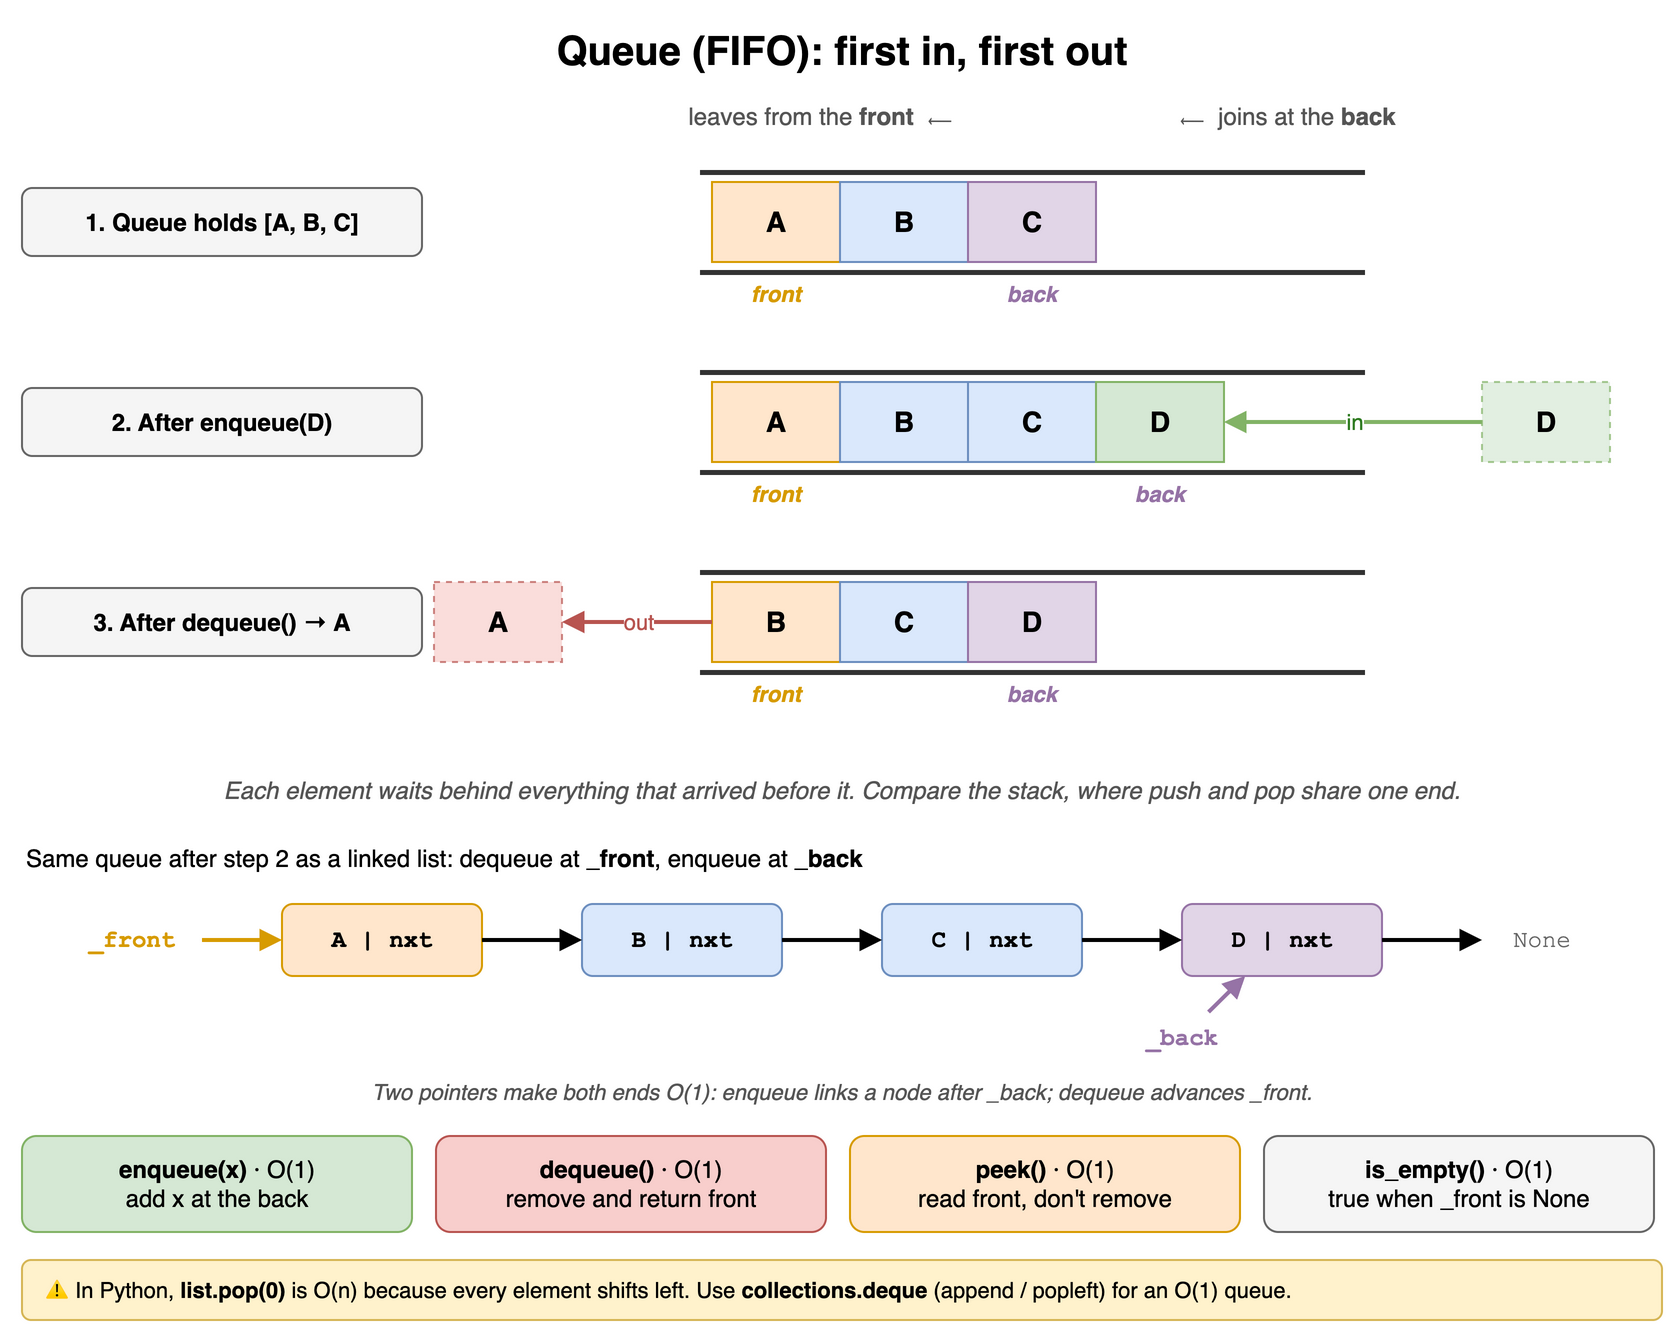

The diagram above was exported from draw.io. Its source (the exported page's mxGraphModel, read from the mxfile embedded in the PNG):
<mxGraphModel dx="900" dy="690" grid="1" gridSize="10" guides="1" tooltips="1" connect="1" arrows="1" fold="1" page="1" pageScale="1" pageWidth="900" pageHeight="690" math="0" shadow="0">
  <root>
    <mxCell id="0" />
    <mxCell id="1" parent="0" />
    <mxCell id="p6c1" value="Queue (FIFO): first in, first out" style="text;html=1;align=center;verticalAlign=middle;whiteSpace=wrap;fontSize=20;fontStyle=1;" vertex="1" parent="1">
      <mxGeometry x="40" y="10" width="820" height="30" as="geometry" />
    </mxCell>
    <mxCell id="p6c2" value="leaves from the &lt;b&gt;front&lt;/b&gt; &amp;nbsp;⟵ &amp;nbsp;&amp;nbsp;&amp;nbsp;&amp;nbsp;&amp;nbsp;&amp;nbsp;&amp;nbsp;&amp;nbsp;&amp;nbsp;&amp;nbsp;&amp;nbsp;&amp;nbsp;&amp;nbsp;&amp;nbsp;&amp;nbsp;&amp;nbsp;&amp;nbsp;&amp;nbsp;&amp;nbsp;&amp;nbsp;&amp;nbsp;&amp;nbsp;&amp;nbsp;&amp;nbsp;&amp;nbsp;&amp;nbsp;&amp;nbsp;&amp;nbsp;&amp;nbsp;&amp;nbsp;&amp;nbsp;&amp;nbsp; ⟵ &amp;nbsp;joins at the &lt;b&gt;back&lt;/b&gt;" style="text;html=1;align=center;verticalAlign=middle;whiteSpace=wrap;fontSize=12;fontColor=#555555;" vertex="1" parent="1">
      <mxGeometry x="300" y="48" width="500" height="20" as="geometry" />
    </mxCell>
    <mxCell id="p6c3" value="1. Queue holds [A, B, C]" style="rounded=1;whiteSpace=wrap;html=1;fillColor=#f5f5f5;strokeColor=#666666;fontStyle=1;" vertex="1" parent="1">
      <mxGeometry x="40" y="94" width="200" height="34" as="geometry" />
    </mxCell>
    <mxCell id="p6c4" value="" style="shape=partialRectangle;whiteSpace=wrap;html=1;left=0;right=0;fillColor=none;strokeWidth=2.5;strokeColor=#333333;" vertex="1" parent="1">
      <mxGeometry x="380" y="86" width="330" height="50" as="geometry" />
    </mxCell>
    <mxCell id="p6c5" value="A" style="rounded=0;whiteSpace=wrap;html=1;fontStyle=1;fontSize=14;fillColor=#ffe6cc;strokeColor=#d79b00;" vertex="1" parent="1">
      <mxGeometry x="385" y="91" width="64" height="40" as="geometry" />
    </mxCell>
    <mxCell id="p6c6" value="B" style="rounded=0;whiteSpace=wrap;html=1;fontStyle=1;fontSize=14;fillColor=#dae8fc;strokeColor=#6c8ebf;" vertex="1" parent="1">
      <mxGeometry x="449" y="91" width="64" height="40" as="geometry" />
    </mxCell>
    <mxCell id="p6c7" value="C" style="rounded=0;whiteSpace=wrap;html=1;fontStyle=1;fontSize=14;fillColor=#e1d5e7;strokeColor=#9673a6;" vertex="1" parent="1">
      <mxGeometry x="513" y="91" width="64" height="40" as="geometry" />
    </mxCell>
    <mxCell id="p6c8" value="front" style="text;html=1;align=center;verticalAlign=middle;whiteSpace=wrap;fontSize=11;fontStyle=3;fontColor=#d79b00;" vertex="1" parent="1">
      <mxGeometry x="385" y="138" width="64" height="18" as="geometry" />
    </mxCell>
    <mxCell id="p6c9" value="back" style="text;html=1;align=center;verticalAlign=middle;whiteSpace=wrap;fontSize=11;fontStyle=3;fontColor=#9673a6;" vertex="1" parent="1">
      <mxGeometry x="513" y="138" width="64" height="18" as="geometry" />
    </mxCell>
    <mxCell id="p6c10" value="2. After enqueue(D)" style="rounded=1;whiteSpace=wrap;html=1;fillColor=#f5f5f5;strokeColor=#666666;fontStyle=1;" vertex="1" parent="1">
      <mxGeometry x="40" y="194" width="200" height="34" as="geometry" />
    </mxCell>
    <mxCell id="p6c11" value="" style="shape=partialRectangle;whiteSpace=wrap;html=1;left=0;right=0;fillColor=none;strokeWidth=2.5;strokeColor=#333333;" vertex="1" parent="1">
      <mxGeometry x="380" y="186" width="330" height="50" as="geometry" />
    </mxCell>
    <mxCell id="p6c12" value="A" style="rounded=0;whiteSpace=wrap;html=1;fontStyle=1;fontSize=14;fillColor=#ffe6cc;strokeColor=#d79b00;" vertex="1" parent="1">
      <mxGeometry x="385" y="191" width="64" height="40" as="geometry" />
    </mxCell>
    <mxCell id="p6c13" value="B" style="rounded=0;whiteSpace=wrap;html=1;fontStyle=1;fontSize=14;fillColor=#dae8fc;strokeColor=#6c8ebf;" vertex="1" parent="1">
      <mxGeometry x="449" y="191" width="64" height="40" as="geometry" />
    </mxCell>
    <mxCell id="p6c14" value="C" style="rounded=0;whiteSpace=wrap;html=1;fontStyle=1;fontSize=14;fillColor=#dae8fc;strokeColor=#6c8ebf;" vertex="1" parent="1">
      <mxGeometry x="513" y="191" width="64" height="40" as="geometry" />
    </mxCell>
    <mxCell id="p6c15" value="D" style="rounded=0;whiteSpace=wrap;html=1;fontStyle=1;fontSize=14;fillColor=#d5e8d4;strokeColor=#82b366;" vertex="1" parent="1">
      <mxGeometry x="577" y="191" width="64" height="40" as="geometry" />
    </mxCell>
    <mxCell id="p6c16" value="front" style="text;html=1;align=center;verticalAlign=middle;whiteSpace=wrap;fontSize=11;fontStyle=3;fontColor=#d79b00;" vertex="1" parent="1">
      <mxGeometry x="385" y="238" width="64" height="18" as="geometry" />
    </mxCell>
    <mxCell id="p6c17" value="back" style="text;html=1;align=center;verticalAlign=middle;whiteSpace=wrap;fontSize=11;fontStyle=3;fontColor=#9673a6;" vertex="1" parent="1">
      <mxGeometry x="577" y="238" width="64" height="18" as="geometry" />
    </mxCell>
    <mxCell id="p6c18" value="D" style="rounded=0;whiteSpace=wrap;html=1;fontStyle=1;fontSize=14;fillColor=#d5e8d4;strokeColor=#82b366;dashed=1;opacity=70;" vertex="1" parent="1">
      <mxGeometry x="770" y="191" width="64" height="40" as="geometry" />
    </mxCell>
    <mxCell id="p6c19" value="in" style="endArrow=block;html=1;strokeWidth=2;strokeColor=#82b366;fontColor=#2d7a1f;labelBackgroundColor=#ffffff;" edge="1" parent="1" source="p6c18" target="p6c15">
      <mxGeometry relative="1" as="geometry" />
    </mxCell>
    <mxCell id="p6c20" value="3. After dequeue() → A" style="rounded=1;whiteSpace=wrap;html=1;fillColor=#f5f5f5;strokeColor=#666666;fontStyle=1;" vertex="1" parent="1">
      <mxGeometry x="40" y="294" width="200" height="34" as="geometry" />
    </mxCell>
    <mxCell id="p6c21" value="" style="shape=partialRectangle;whiteSpace=wrap;html=1;left=0;right=0;fillColor=none;strokeWidth=2.5;strokeColor=#333333;" vertex="1" parent="1">
      <mxGeometry x="380" y="286" width="330" height="50" as="geometry" />
    </mxCell>
    <mxCell id="p6c22" value="B" style="rounded=0;whiteSpace=wrap;html=1;fontStyle=1;fontSize=14;fillColor=#ffe6cc;strokeColor=#d79b00;" vertex="1" parent="1">
      <mxGeometry x="385" y="291" width="64" height="40" as="geometry" />
    </mxCell>
    <mxCell id="p6c23" value="C" style="rounded=0;whiteSpace=wrap;html=1;fontStyle=1;fontSize=14;fillColor=#dae8fc;strokeColor=#6c8ebf;" vertex="1" parent="1">
      <mxGeometry x="449" y="291" width="64" height="40" as="geometry" />
    </mxCell>
    <mxCell id="p6c24" value="D" style="rounded=0;whiteSpace=wrap;html=1;fontStyle=1;fontSize=14;fillColor=#e1d5e7;strokeColor=#9673a6;" vertex="1" parent="1">
      <mxGeometry x="513" y="291" width="64" height="40" as="geometry" />
    </mxCell>
    <mxCell id="p6c25" value="front" style="text;html=1;align=center;verticalAlign=middle;whiteSpace=wrap;fontSize=11;fontStyle=3;fontColor=#d79b00;" vertex="1" parent="1">
      <mxGeometry x="385" y="338" width="64" height="18" as="geometry" />
    </mxCell>
    <mxCell id="p6c26" value="back" style="text;html=1;align=center;verticalAlign=middle;whiteSpace=wrap;fontSize=11;fontStyle=3;fontColor=#9673a6;" vertex="1" parent="1">
      <mxGeometry x="513" y="338" width="64" height="18" as="geometry" />
    </mxCell>
    <mxCell id="p6c27" value="A" style="rounded=0;whiteSpace=wrap;html=1;fontStyle=1;fontSize=14;fillColor=#f8cecc;strokeColor=#b85450;dashed=1;opacity=70;" vertex="1" parent="1">
      <mxGeometry x="246" y="291" width="64" height="40" as="geometry" />
    </mxCell>
    <mxCell id="p6c28" value="out" style="endArrow=block;html=1;strokeWidth=2;strokeColor=#b85450;fontColor=#b85450;labelBackgroundColor=#ffffff;" edge="1" parent="1" source="p6c22" target="p6c27">
      <mxGeometry relative="1" as="geometry" />
    </mxCell>
    <mxCell id="p6c29" value="Each element waits behind everything that arrived before it. Compare the stack, where push and pop share one end." style="text;html=1;align=center;verticalAlign=middle;whiteSpace=wrap;fontStyle=2;fontColor=#555555;" vertex="1" parent="1">
      <mxGeometry x="40" y="384" width="820" height="22" as="geometry" />
    </mxCell>
    <mxCell id="p6c30" value="Same queue after step 2 as a linked list: dequeue at &lt;b&gt;_front&lt;/b&gt;, enqueue at &lt;b&gt;_back&lt;/b&gt;" style="text;html=1;align=center;verticalAlign=middle;whiteSpace=wrap;align=left;" vertex="1" parent="1">
      <mxGeometry x="40" y="418" width="820" height="22" as="geometry" />
    </mxCell>
    <mxCell id="p6c31" value="_front" style="text;html=1;align=center;verticalAlign=middle;whiteSpace=wrap;fontFamily=Courier New;fontStyle=1;fontColor=#d79b00;" vertex="1" parent="1">
      <mxGeometry x="60" y="452" width="70" height="36" as="geometry" />
    </mxCell>
    <mxCell id="p6c32" value="A | nxt" style="rounded=1;whiteSpace=wrap;html=1;fontFamily=Courier New;fontStyle=1;fillColor=#ffe6cc;strokeColor=#d79b00;" vertex="1" parent="1">
      <mxGeometry x="170" y="452" width="100" height="36" as="geometry" />
    </mxCell>
    <mxCell id="p6c33" value="B | nxt" style="rounded=1;whiteSpace=wrap;html=1;fontFamily=Courier New;fontStyle=1;fillColor=#dae8fc;strokeColor=#6c8ebf;" vertex="1" parent="1">
      <mxGeometry x="320" y="452" width="100" height="36" as="geometry" />
    </mxCell>
    <mxCell id="p6c34" value="C | nxt" style="rounded=1;whiteSpace=wrap;html=1;fontFamily=Courier New;fontStyle=1;fillColor=#dae8fc;strokeColor=#6c8ebf;" vertex="1" parent="1">
      <mxGeometry x="470" y="452" width="100" height="36" as="geometry" />
    </mxCell>
    <mxCell id="p6c35" value="D | nxt" style="rounded=1;whiteSpace=wrap;html=1;fontFamily=Courier New;fontStyle=1;fillColor=#e1d5e7;strokeColor=#9673a6;" vertex="1" parent="1">
      <mxGeometry x="620" y="452" width="100" height="36" as="geometry" />
    </mxCell>
    <mxCell id="p6c36" value="None" style="text;html=1;align=center;verticalAlign=middle;whiteSpace=wrap;fontFamily=Courier New;fontColor=#666666;" vertex="1" parent="1">
      <mxGeometry x="770" y="452" width="60" height="36" as="geometry" />
    </mxCell>
    <mxCell id="p6c37" value="" style="endArrow=block;html=1;strokeWidth=2;strokeColor=#d79b00;" edge="1" parent="1" source="p6c31" target="p6c32">
      <mxGeometry relative="1" as="geometry" />
    </mxCell>
    <mxCell id="p6c38" value="" style="endArrow=block;html=1;strokeWidth=2;" edge="1" parent="1" source="p6c32" target="p6c33">
      <mxGeometry relative="1" as="geometry" />
    </mxCell>
    <mxCell id="p6c39" value="" style="endArrow=block;html=1;strokeWidth=2;" edge="1" parent="1" source="p6c33" target="p6c34">
      <mxGeometry relative="1" as="geometry" />
    </mxCell>
    <mxCell id="p6c40" value="" style="endArrow=block;html=1;strokeWidth=2;" edge="1" parent="1" source="p6c34" target="p6c35">
      <mxGeometry relative="1" as="geometry" />
    </mxCell>
    <mxCell id="p6c41" value="" style="endArrow=block;html=1;strokeWidth=2;" edge="1" parent="1" source="p6c35" target="p6c36">
      <mxGeometry relative="1" as="geometry" />
    </mxCell>
    <mxCell id="p6c42" value="_back" style="text;html=1;align=center;verticalAlign=middle;whiteSpace=wrap;fontFamily=Courier New;fontStyle=1;fontColor=#9673a6;" vertex="1" parent="1">
      <mxGeometry x="585" y="506" width="70" height="26" as="geometry" />
    </mxCell>
    <mxCell id="p6c43" value="" style="endArrow=block;html=1;strokeWidth=2;strokeColor=#9673a6;" edge="1" parent="1" source="p6c42" target="p6c35">
      <mxGeometry relative="1" as="geometry" />
    </mxCell>
    <mxCell id="p6c44" value="Two pointers make both ends O(1): enqueue links a node after _back; dequeue advances _front." style="text;html=1;align=center;verticalAlign=middle;whiteSpace=wrap;fontSize=11;fontStyle=2;fontColor=#555555;" vertex="1" parent="1">
      <mxGeometry x="40" y="536" width="820" height="20" as="geometry" />
    </mxCell>
    <mxCell id="p6c45" value="&lt;b&gt;enqueue(x)&lt;/b&gt; · O(1)&lt;br&gt;add x at the back" style="rounded=1;whiteSpace=wrap;html=1;fillColor=#d5e8d4;strokeColor=#82b366;" vertex="1" parent="1">
      <mxGeometry x="40" y="568" width="195" height="48" as="geometry" />
    </mxCell>
    <mxCell id="p6c46" value="&lt;b&gt;dequeue()&lt;/b&gt; · O(1)&lt;br&gt;remove and return front" style="rounded=1;whiteSpace=wrap;html=1;fillColor=#f8cecc;strokeColor=#b85450;" vertex="1" parent="1">
      <mxGeometry x="247" y="568" width="195" height="48" as="geometry" />
    </mxCell>
    <mxCell id="p6c47" value="&lt;b&gt;peek()&lt;/b&gt; · O(1)&lt;br&gt;read front, don't remove" style="rounded=1;whiteSpace=wrap;html=1;fillColor=#ffe6cc;strokeColor=#d79b00;" vertex="1" parent="1">
      <mxGeometry x="454" y="568" width="195" height="48" as="geometry" />
    </mxCell>
    <mxCell id="p6c48" value="&lt;b&gt;is_empty()&lt;/b&gt; · O(1)&lt;br&gt;true when _front is None" style="rounded=1;whiteSpace=wrap;html=1;fillColor=#f5f5f5;strokeColor=#666666;" vertex="1" parent="1">
      <mxGeometry x="661" y="568" width="195" height="48" as="geometry" />
    </mxCell>
    <mxCell id="p6c49" value="⚠ In Python, &lt;b&gt;list.pop(0)&lt;/b&gt; is O(n) because every element shifts left. Use &lt;b&gt;collections.deque&lt;/b&gt; (append / popleft) for an O(1) queue." style="rounded=1;whiteSpace=wrap;html=1;align=left;spacingLeft=10;fontSize=11;fillColor=#fff2cc;strokeColor=#d6b656;" vertex="1" parent="1">
      <mxGeometry x="40" y="630" width="820" height="30" as="geometry" />
    </mxCell>
  </root>
</mxGraphModel>